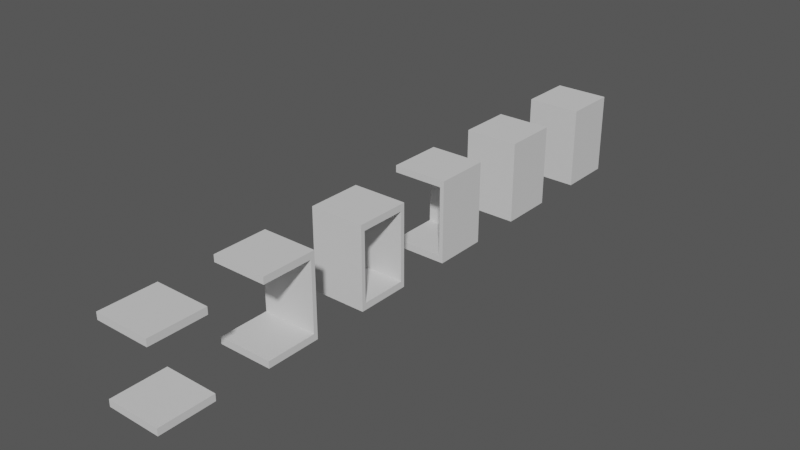 # Source: MazeTileset.blend  (saved by Blender 4.0.36; exported with 4.5.12 LTS)
import bpy
from mathutils import Matrix  # noqa: F401  (used for matrix-valued properties, if any)

bpy.ops.wm.read_factory_settings(use_empty=True)
scene = bpy.context.scene
scene.name = 'Scene'

# ---- node groups
ng_auto_smooth = bpy.data.node_groups.new('Auto Smooth', 'GeometryNodeTree')
_s = ng_auto_smooth.interface.new_socket(name='Geometry', in_out='OUTPUT', socket_type='NodeSocketGeometry')
_s = ng_auto_smooth.interface.new_socket(name='Geometry', in_out='INPUT', socket_type='NodeSocketGeometry')
_s = ng_auto_smooth.interface.new_socket(name='Angle', in_out='INPUT', socket_type='NodeSocketFloat')
_s.subtype = 'ANGLE'
_s.min_value = 0.0
_s.max_value = 3.142
ng_auto_smooth.is_modifier = True
_N = ng_auto_smooth.nodes; _L = ng_auto_smooth.links
n0 = _N.new('NodeGroupOutput'); n0.name = 'Group Output'; n0.location = (480, -100)
n1 = _N.new('NodeGroupInput'); n1.name = 'Group Input'; n1.location = (-420, -300)
n2 = _N.new('NodeGroupInput'); n2.name = 'Group Input.001'; n2.location = (-60, -100)
n3 = _N.new('GeometryNodeSetShadeSmooth'); n3.name = 'Set Shade Smooth'; n3.location = (120, -100)
n3.domain = 'EDGE'
n4 = _N.new('GeometryNodeSetShadeSmooth'); n4.name = 'Set Shade Smooth.001'; n4.location = (300, -100)
n5 = _N.new('GeometryNodeInputMeshEdgeAngle'); n5.name = 'Edge Angle'; n5.location = (-420, -220)
n6 = _N.new('GeometryNodeInputEdgeSmooth'); n6.name = 'Is Edge Smooth'; n6.location = (-60, -160)
n7 = _N.new('GeometryNodeInputShadeSmooth'); n7.name = 'Is Face Smooth'; n7.location = (-240, -340)
n8 = _N.new('FunctionNodeBooleanMath'); n8.name = 'Boolean Math'; n8.location = (-60, -220)
n9 = _N.new('FunctionNodeCompare'); n9.name = 'Compare'; n9.location = (-240, -180)
n9.operation = 'LESS_EQUAL'
_L.new(n5.outputs[0], n9.inputs[0])
_L.new(n4.outputs[0], n0.inputs[0])
_L.new(n1.outputs[1], n9.inputs[1])
_L.new(n9.outputs[0], n8.inputs[0])
_L.new(n7.outputs[0], n8.inputs[1])
_L.new(n2.outputs[0], n3.inputs[0])
_L.new(n6.outputs[0], n3.inputs[1])
_L.new(n3.outputs[0], n4.inputs[0])
_L.new(n8.outputs[0], n3.inputs[2])
n0.is_active_output = True

# ---- world
world_world = bpy.data.worlds.new('World'); scene.world = world_world
world_world.use_nodes = True; world_world.node_tree.nodes.clear()
_N = world_world.node_tree.nodes; _L = world_world.node_tree.links
n0 = _N.new('ShaderNodeOutputWorld'); n0.name = 'World Output'; n0.location = (300, 300)
n1 = _N.new('ShaderNodeBackground'); n1.name = 'Background'; n1.location = (10, 300)
n1.inputs[0].default_value = (0.1, 0.1, 0.1, 1.0)
_L.new(n1.outputs[0], n0.inputs[0])
n0.is_active_output = True
world_world.color = (0.05088, 0.05088, 0.05088)
world_world.use_sun_shadow = False
world_world.sun_shadow_jitter_overblur = 0.0

# ---- meshes
me_plane = bpy.data.meshes.new('Plane')
me_plane.from_pydata([(-1.0, -1.0, 0.0), (1.0, -1.0, 0.0), (-1.0, 1.0, 0.0), (1.0, 1.0, 0.0), (-1.0, 1.0, 2.5), (1.0, 1.0, 2.5), (-1.0, -1.0, 2.5), (1.0, -1.0, 2.5), (-1.0, 1.0, -0.25), (-1.0, -1.0, -0.25), (1.0, -1.0, -0.25), (1.0, 1.0, -0.25), (1.0, 1.0, 2.75), (-1.0, 1.0, 2.75), (1.0, -1.0, 2.75), (-1.0, -1.0, 2.75)], [], [(0, 1, 3, 2), (4, 5, 7, 6), (9, 8, 11, 10), (2, 8, 9, 0), (3, 11, 8, 2), (0, 9, 10, 1), (1, 10, 11, 3), (13, 15, 14, 12), (5, 12, 14, 7), (7, 14, 15, 6), (6, 15, 13, 4), (4, 13, 12, 5)])
me_plane.polygons.foreach_set('use_smooth', [True] * 12)
_uv = me_plane.uv_layers.new(name='UVMap')
_uv.uv.foreach_set('vector', [0.0, 0.0, 1.0, 0.0, 1.0, 1.0, 0.0, 1.0, 0.0, 1.0, 1.0, 1.0, 1.0, 1.0, 0.0, 1.0, 0.0, 0.0, 0.0, 1.0, 1.0, 1.0, 1.0, 0.0, 0.0, 1.0, 0.0, 1.0, 0.0, 0.0, 0.0, 0.0, 1.0, 1.0, 1.0, 1.0, 0.0, 1.0, 0.0, 1.0, 0.0, 0.0, 0.0, 0.0, 1.0, 0.0, 1.0, 0.0, 1.0, 0.0, 1.0, 0.0, 1.0, 1.0, 1.0, 1.0, 0.0, 1.0, 0.0, 1.0, 1.0, 1.0, 1.0, 1.0, 1.0, 1.0, 1.0, 1.0, 1.0, 1.0, 1.0, 1.0, 1.0, 1.0, 1.0, 1.0, 0.0, 1.0, 0.0, 1.0, 0.0, 1.0, 0.0, 1.0, 0.0, 1.0, 0.0, 1.0, 0.0, 1.0, 0.0, 1.0, 1.0, 1.0, 1.0, 1.0])
me_plane.materials.append(None)
me_plane.update()
me_plane_002 = bpy.data.meshes.new('Plane.002')
me_plane_002.from_pydata([(-1.0, 0.85, 0.0), (-1.0, -0.85, 0.0), (1.0, 0.85, 0.0), (1.0, -0.85, 0.0), (1.0, 0.85, 2.5), (1.0, -0.85, 2.5), (-1.0, 0.85, 2.5), (-1.0, -0.85, 2.5), (1.0, 1.0, -0.25), (-1.0, 1.0, -0.25), (-1.0, -1.0, -0.25), (1.0, -1.0, -0.25), (1.0, -1.0, 2.75), (1.0, 1.0, 2.75), (-1.0, -1.0, 2.75), (-1.0, 1.0, 2.75)], [], [(0, 1, 3, 2), (4, 5, 7, 6), (13, 4, 2, 8), (0, 6, 15, 9), (9, 15, 13, 8), (0, 9, 10, 14, 15, 6, 7, 1), (11, 8, 2, 3, 5, 4, 13, 12), (1, 7, 5, 3), (12, 14, 10, 11), (6, 0, 2, 4), (14, 12, 13, 15), (9, 8, 11, 10)])
me_plane_002.polygons.foreach_set('use_smooth', [1, 1, 1, 0, 1, 1, 1, 0, 1, 0, 1, 1])
_uv = me_plane_002.uv_layers.new(name='UVMap')
_uv.uv.foreach_set('vector', [0.0, 0.0, 1.0, 0.0, 1.0, 1.0, 0.0, 1.0, 0.0, 1.0, 1.0, 1.0, 1.0, 1.0, 0.0, 1.0, 0.0, 1.0, 0.0, 0.0, 0.0, 1.0, 0.0, 0.0, 0.0, 0.0, 0.0, 1.0, 0.0, 0.0, 0.0, 0.0, 0.0, 0.0, 0.0, 1.0, 0.0, 1.0, 0.0, 1.0, 0.0, 0.0, 0.0, 0.0, 0.0, 0.0, 1.0, 1.0, 0.0, 1.0, 0.0, 1.0, 0.0, 0.0, 1.0, 0.0, 1.0, 1.0, 0.0, 1.0, 0.0, 1.0, 0.0, 0.0, 1.0, 1.0, 0.0, 1.0, 0.0, 1.0, 0.0, 0.0, 0.0, 0.0, 0.0, 0.0, 0.0, 0.0, 0.0, 0.0, 1.0, 1.0, 1.0, 0.0, 1.0, 0.0, 1.0, 1.0, 0.0, 0.0, 0.0, 0.0, 0.0, 0.0, 0.0, 0.0, 1.0, 1.0, 1.0, 1.0, 0.0, 1.0, 0.0, 1.0, 0.0, 0.0, 0.0, 1.0, 1.0, 1.0, 1.0, 0.0])
me_plane_002.update()
me_plane_006 = bpy.data.meshes.new('Plane.006')
me_plane_006.from_pydata([(1.0, -1.0, 0.0), (1.0, 0.85, 0.0), (-1.0, -1.0, 0.0), (-1.0, 0.85, 0.0), (-1.0, -1.0, 2.5), (-1.0, 0.85, 2.5), (1.0, -1.0, 2.5), (1.0, 0.85, 2.5), (-1.0, -1.0, -0.25), (1.0, -1.0, -0.25), (1.0, 1.0, -0.25), (-1.0, 1.0, -0.25), (-1.0, 1.0, 2.75), (-1.0, -1.0, 2.75), (1.0, 1.0, 2.75), (1.0, -1.0, 2.75)], [], [(0, 1, 3, 2), (4, 5, 7, 6), (14, 12, 13, 15), (2, 8, 9, 0), (9, 8, 11, 10), (6, 15, 13, 4), (0, 9, 10, 14, 15, 6, 7, 1), (11, 8, 2, 3, 5, 4, 13, 12), (1, 7, 5, 3), (12, 14, 10, 11)])
me_plane_006.polygons.foreach_set('use_smooth', [1, 1, 1, 1, 1, 1, 1, 1, 0, 1])
_uv = me_plane_006.uv_layers.new(name='UVMap')
_uv.uv.foreach_set('vector', [0.0, 0.0, 1.0, 0.0, 1.0, 1.0, 0.0, 1.0, 0.0, 1.0, 1.0, 1.0, 1.0, 1.0, 0.0, 1.0, 1.0, 1.0, 1.0, 1.0, 0.0, 1.0, 0.0, 1.0, 0.0, 1.0, 0.0, 1.0, 0.0, 0.0, 0.0, 0.0, 0.0, 0.0, 0.0, 1.0, 1.0, 1.0, 1.0, 0.0, 0.0, 1.0, 0.0, 1.0, 0.0, 1.0, 0.0, 1.0, 0.0, 0.0, 0.0, 0.0, 0.0, 0.0, 1.0, 1.0, 0.0, 1.0, 0.0, 1.0, 0.0, 0.0, 1.0, 0.0, 1.0, 1.0, 0.0, 1.0, 0.0, 1.0, 0.0, 0.0, 1.0, 1.0, 0.0, 1.0, 0.0, 1.0, 0.0, 0.0, 0.0, 0.0, 0.0, 0.0, 0.0, 0.0, 0.0, 0.0, 1.0, 1.0, 1.0, 0.0, 1.0, 0.0, 1.0, 1.0])
me_plane_006.materials.append(None)
me_plane_006.update()
me_plane_009 = bpy.data.meshes.new('Plane.009')
me_plane_009.from_pydata([(-1.0, -1.0, 0.0), (0.85, -1.0, 0.0), (-1.0, 0.85, 0.0), (0.85, 0.85, 0.0), (-1.0, 0.85, 2.5), (0.85, 0.85, 2.5), (-1.0, -1.0, 2.5), (0.85, -1.0, 2.5), (-1.0, 1.0, -0.25), (-1.0, -1.0, -0.25), (1.0, -1.0, -0.25), (1.0, 1.0, -0.25), (1.0, 1.0, 2.75), (-1.0, 1.0, 2.75), (1.0, -1.0, 2.75), (-1.0, -1.0, 2.75)], [], [(0, 1, 3, 2), (4, 5, 7, 6), (9, 8, 11, 10), (12, 14, 10, 11), (14, 12, 13, 15), (0, 9, 10, 14, 15, 6, 7, 1), (1, 7, 5, 3), (4, 2, 3, 5), (8, 9, 0, 2, 4, 6, 15, 13), (11, 8, 13, 12)])
me_plane_009.polygons.foreach_set('use_smooth', [1, 1, 1, 1, 1, 1, 0, 0, 1, 1])
_uv = me_plane_009.uv_layers.new(name='UVMap')
_uv.uv.foreach_set('vector', [0.0, 0.0, 1.0, 0.0, 1.0, 1.0, 0.0, 1.0, 0.0, 1.0, 1.0, 1.0, 1.0, 1.0, 0.0, 1.0, 0.0, 0.0, 0.0, 1.0, 1.0, 1.0, 1.0, 0.0, 1.0, 1.0, 1.0, 0.0, 1.0, 0.0, 1.0, 1.0, 1.0, 1.0, 1.0, 1.0, 0.0, 1.0, 0.0, 1.0, 0.0, 0.0, 0.0, 0.0, 0.0, 0.0, 1.0, 1.0, 0.0, 1.0, 0.0, 1.0, 0.0, 0.0, 1.0, 0.0, 0.0, 0.0, 0.0, 0.0, 0.0, 0.0, 0.0, 0.0, 0.0, 0.0, 0.0, 0.0, 0.0, 0.0, 0.0, 0.0, 0.0, 1.0, 0.0, 0.0, 0.0, 0.0, 0.0, 0.0, 0.0, 1.0, 0.0, 1.0, 0.0, 1.0, 0.0, 0.0, 1.0, 1.0, 0.0, 1.0, 0.0, 1.0, 0.0, 0.0])
me_plane_009.update()
me_plane_010 = bpy.data.meshes.new('Plane.010')
me_plane_010.from_pydata([(-0.85, 1.0, 0.0), (-0.85, -0.85, 0.0), (0.85, 1.0, 0.0), (0.85, -0.85, 0.0), (0.85, 1.0, 2.5), (0.85, -0.85, 2.5), (-0.85, 1.0, 2.5), (-0.85, -0.85, 2.5), (1.0, 1.0, -0.25), (-1.0, 1.0, -0.25), (-1.0, -1.0, -0.25), (1.0, -1.0, -0.25), (1.0, -1.0, 2.75), (1.0, 1.0, 2.75), (-1.0, -1.0, 2.75), (-1.0, 1.0, 2.75)], [], [(0, 1, 3, 2), (4, 5, 7, 6), (9, 10, 14, 15), (14, 12, 13, 15), (9, 8, 11, 10), (1, 7, 5, 3), (4, 2, 3, 5), (8, 9, 0, 2, 4, 6, 15, 13), (11, 8, 13, 12), (0, 6, 7, 1), (12, 14, 10, 11), (15, 6, 0, 9)])
me_plane_010.polygons.foreach_set('use_smooth', [1, 1, 1, 1, 1, 0, 0, 1, 1, 1, 1, 1])
_uv = me_plane_010.uv_layers.new(name='UVMap')
_uv.uv.foreach_set('vector', [0.0, 0.0, 1.0, 0.0, 1.0, 1.0, 0.0, 1.0, 0.0, 1.0, 1.0, 1.0, 1.0, 1.0, 0.0, 1.0, 0.0, 0.0, 0.0, 0.0, 1.0, 1.0, 0.0, 0.0, 1.0, 1.0, 1.0, 1.0, 0.0, 1.0, 0.0, 1.0, 0.0, 0.0, 0.0, 1.0, 1.0, 1.0, 1.0, 0.0, 0.0, 0.0, 0.0, 0.0, 0.0, 0.0, 0.0, 0.0, 0.0, 0.0, 0.0, 0.0, 0.0, 0.0, 0.0, 0.0, 0.0, 1.0, 0.0, 0.0, 0.0, 0.0, 0.0, 0.0, 0.0, 1.0, 0.0, 1.0, 0.0, 1.0, 0.0, 0.0, 1.0, 1.0, 0.0, 1.0, 0.0, 1.0, 0.0, 0.0, 0.0, 0.0, 0.0, 0.0, 0.0, 0.0, 0.0, 0.0, 1.0, 1.0, 1.0, 0.0, 1.0, 0.0, 1.0, 1.0, 0.0, 1.0, 0.0, 0.0, 0.0, 0.0, 0.0, 0.0])
me_plane_010.update()
me_plane_011 = bpy.data.meshes.new('Plane.011')
me_plane_011.from_pydata([(-0.85, -0.85, 0.0), (0.85, -0.85, 0.0), (-0.85, 0.85, 0.0), (0.85, 0.85, 0.0), (-0.85, 0.85, 2.5), (0.85, 0.85, 2.5), (-0.85, -0.85, 2.5), (0.85, -0.85, 2.5), (-1.0, 1.0, -0.25), (-1.0, -1.0, -0.25), (1.0, -1.0, -0.25), (1.0, 1.0, -0.25), (1.0, 1.0, 2.75), (-1.0, 1.0, 2.75), (1.0, -1.0, 2.75), (-1.0, -1.0, 2.75), (-0.85, -0.85, 0.0), (-0.85, -0.85, 2.5)], [], [(0, 1, 3, 2), (4, 5, 7, 6), (8, 11, 10, 9), (9, 10, 14, 15), (1, 7, 5, 3), (4, 2, 3, 5), (14, 12, 13, 15), (0, 6, 7, 1), (12, 14, 10, 11), (8, 9, 15, 13), (16, 17, 4, 2), (11, 8, 13, 12)])
me_plane_011.polygons.foreach_set('use_smooth', [1, 1, 1, 1, 0, 0, 1, 1, 1, 1, 0, 1])
_uv = me_plane_011.uv_layers.new(name='UVMap')
_uv.uv.foreach_set('vector', [0.0, 0.0, 1.0, 0.0, 1.0, 1.0, 0.0, 1.0, 0.0, 1.0, 1.0, 1.0, 1.0, 1.0, 0.0, 1.0, 0.0, 1.0, 1.0, 1.0, 1.0, 0.0, 0.0, 0.0, 0.0, 0.0, 0.0, 0.0, 1.0, 1.0, 0.0, 0.0, 0.0, 0.0, 0.0, 0.0, 0.0, 0.0, 0.0, 0.0, 0.0, 0.0, 0.0, 0.0, 0.0, 0.0, 0.0, 0.0, 1.0, 1.0, 1.0, 1.0, 0.0, 1.0, 0.0, 1.0, 0.0, 0.0, 0.0, 0.0, 0.0, 0.0, 0.0, 0.0, 1.0, 1.0, 1.0, 0.0, 1.0, 0.0, 1.0, 1.0, 0.0, 1.0, 0.0, 0.0, 0.0, 1.0, 0.0, 0.0, 0.0, 0.0, 0.0, 0.0, 0.0, 0.0, 0.0, 0.0, 1.0, 1.0, 0.0, 1.0, 0.0, 1.0, 0.0, 0.0])
me_plane_011.update()

# ---- objects
ob_empty_col = bpy.data.objects.new('Empty-col', me_plane)
ob_hallway_col = bpy.data.objects.new('Hallway-col', me_plane_002)
ob_single_col = bpy.data.objects.new('Single-col', me_plane_006)
ob_corner_col = bpy.data.objects.new('Corner-col', me_plane_009)
ob_deadend_col = bpy.data.objects.new('DeadEnd-col', me_plane_010)
ob_closed_col = bpy.data.objects.new('Closed-col', me_plane_011)

# ---- transforms, parenting, visibility, modifiers, constraints
ob_empty_col.location = (0.0, 0.0, 0.0)
_m = ob_empty_col.modifiers.new('Auto Smooth', 'NODES')
_m.node_group = ng_auto_smooth
_gi = [s.identifier for s in ng_auto_smooth.interface.items_tree if s.item_type == 'SOCKET' and s.in_out == 'INPUT']
_m[_gi[1]] = 0.5236  # Angle
ob_hallway_col.location = (0.0, 8.0, 0.0)
_m = ob_hallway_col.modifiers.new('Auto Smooth', 'NODES')
_m.node_group = ng_auto_smooth
_gi = [s.identifier for s in ng_auto_smooth.interface.items_tree if s.item_type == 'SOCKET' and s.in_out == 'INPUT']
_m[_gi[1]] = 0.5236  # Angle
ob_single_col.location = (0.0, 4.0, 0.0)
_m = ob_single_col.modifiers.new('Auto Smooth', 'NODES')
_m.node_group = ng_auto_smooth
_gi = [s.identifier for s in ng_auto_smooth.interface.items_tree if s.item_type == 'SOCKET' and s.in_out == 'INPUT']
_m[_gi[1]] = 0.5236  # Angle
ob_corner_col.location = (0.0, 12.0, 0.0)
_m = ob_corner_col.modifiers.new('Auto Smooth', 'NODES')
_m.node_group = ng_auto_smooth
_gi = [s.identifier for s in ng_auto_smooth.interface.items_tree if s.item_type == 'SOCKET' and s.in_out == 'INPUT']
_m[_gi[1]] = 0.5236  # Angle
ob_deadend_col.location = (0.0, 16.0, 0.0)
_m = ob_deadend_col.modifiers.new('Auto Smooth', 'NODES')
_m.node_group = ng_auto_smooth
_gi = [s.identifier for s in ng_auto_smooth.interface.items_tree if s.item_type == 'SOCKET' and s.in_out == 'INPUT']
_m[_gi[1]] = 0.5236  # Angle
ob_closed_col.location = (0.0, 20.0, 0.0)
_m = ob_closed_col.modifiers.new('Auto Smooth', 'NODES')
_m.node_group = ng_auto_smooth
_gi = [s.identifier for s in ng_auto_smooth.interface.items_tree if s.item_type == 'SOCKET' and s.in_out == 'INPUT']
_m[_gi[1]] = 0.5236  # Angle

# ---- collection membership
scene.collection.objects.link(ob_empty_col)
scene.collection.objects.link(ob_hallway_col)
scene.collection.objects.link(ob_single_col)
scene.collection.objects.link(ob_corner_col)
scene.collection.objects.link(ob_deadend_col)
scene.collection.objects.link(ob_closed_col)

# ---- scene / render settings (as saved in the file)
scene.frame_start = 1; scene.frame_end = 250; scene.frame_set(1)
scene.render.engine = 'CYCLES'
scene.cycles.sampling_pattern = 'TABULATED_SOBOL'
bpy.context.view_layer.update()

# ---- added for rendering (the .blend has no active camera and no usable light): camera, sun
cam_auto = bpy.data.cameras.new('AutoCamera')
cam_auto.lens = 50.0
cam_auto.sensor_width = 36.0
cam_auto.clip_end = 1000.0
ob_auto_camera = bpy.data.objects.new('AutoCamera', cam_auto)
scene.collection.objects.link(ob_auto_camera)
ob_auto_camera.location = (20.6265, -14.7518, 17.7512)
ob_auto_camera.rotation_euler = (1.09748, -7.21219e-08, 0.694738)
scene.camera = ob_auto_camera
light_auto_sun = bpy.data.lights.new('AutoSun', 'SUN')
light_auto_sun.energy = 3.0
light_auto_sun.angle = 0.0523599
ob_auto_sun = bpy.data.objects.new('AutoSun', light_auto_sun)
scene.collection.objects.link(ob_auto_sun)
ob_auto_sun.rotation_euler = (0.872665, 0.174533, 0.523599)
bpy.context.view_layer.update()
